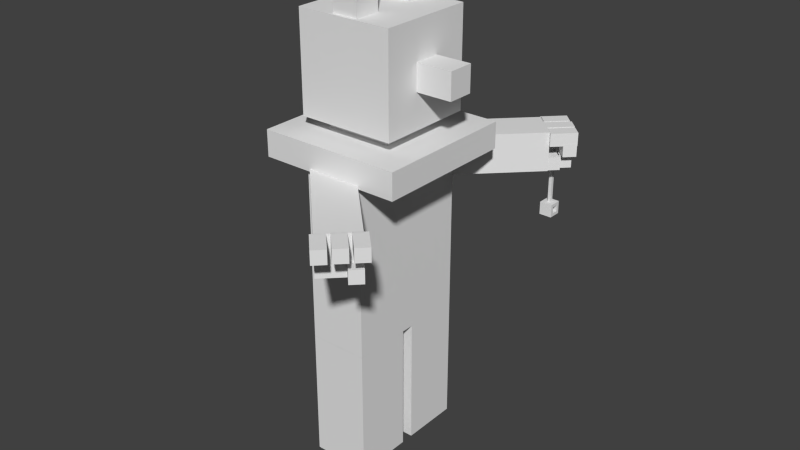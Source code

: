 # Source: Hypno.blend  (saved by Blender 2.77.0; exported with 4.5.12 LTS)
import bpy
from mathutils import Matrix  # noqa: F401  (used for matrix-valued properties, if any)

bpy.ops.wm.read_factory_settings(use_empty=True)
scene = bpy.context.scene
scene.name = 'Scene'

# ---- collections
col_collection_1 = bpy.data.collections.new('Collection 1'); scene.collection.children.link(col_collection_1)

# ---- materials (node trees are filled in below, after node groups)
mat_material_001 = bpy.data.materials.new('Material.001')
mat_material_001.alpha_threshold = 0.0
mat_material_001.use_transparent_shadow = False
mat_material_001.roughness = 0.5
mat_material_001.line_color = (0.0, 0.0, 0.0, 1.0)
mat_material = bpy.data.materials.new('Material')
mat_material.alpha_threshold = 0.0
mat_material.use_transparent_shadow = False
mat_material.roughness = 0.5
mat_material.line_color = (0.0, 0.0, 0.0, 1.0)

# ---- material node trees

# ---- world
world_world = bpy.data.worlds.new('World'); scene.world = world_world
world_world.color = (0.05088, 0.05088, 0.05088)
world_world.use_sun_shadow = False
world_world.sun_shadow_jitter_overblur = 0.0
world_world.cycles.sampling_method = 'NONE'
world_world.cycles.sample_map_resolution = 256

# ---- meshes
me_cube_013 = bpy.data.meshes.new('Cube.013')
me_cube_013.from_pydata([(0.225, 0.5, -0.829), (0.225, -0.5, -0.829), (-0.225, -0.5, -0.829), (-0.225, 0.5, -0.829), (0.225, 0.5, 0.671), (0.225, -0.5, 0.671), (-0.225, -0.5, 0.671), (-0.225, 0.5, 0.671)], [], [(0, 1, 2, 3), (4, 7, 6, 5), (0, 4, 5, 1), (1, 5, 6, 2), (2, 6, 7, 3), (4, 0, 3, 7)])
_uv = me_cube_013.uv_layers.new(name='UVMap')
_uv.uv.foreach_set('vector', [0.0, 0.0, 0.5, 0.0, 0.5, 0.5, 0.0, 0.5, 0.0, 0.0, 0.5, 0.0, 0.5, 0.5, 0.0, 0.5, 0.0, 0.0, 0.5, 0.0, 0.5, 0.5, 0.0, 0.5, 0.0, 0.0, 0.5, 0.0, 0.5, 0.5, 0.0, 0.5, 0.0, 0.0, 0.5, 0.0, 0.5, 0.5, 0.0, 0.5, 0.0, 0.0, 0.5, 0.0, 0.5, 0.5, 0.0, 0.5])
me_cube_013.materials.append(mat_material_001)
me_cube_013.use_remesh_preserve_volume = False
me_cube_013.use_remesh_preserve_attributes = False
me_cube_013.use_mirror_vertex_groups = False
me_cube_013.update()
me_arml = bpy.data.meshes.new('ArmL')
me_arml.from_pydata([(0.1061, -0.1061, -0.15), (0.1061, -0.1061, 0.15), (-0.1061, 0.1061, -0.15), (-0.1061, 0.1061, 0.15), (0.8132, 0.601, -0.15), (0.8132, 0.601, 0.15), (0.601, 0.8132, -0.15), (0.601, 0.8132, 0.15)], [], [(1, 3, 2, 0), (3, 7, 6, 2), (7, 5, 4, 6), (5, 1, 0, 4), (0, 2, 6, 4), (5, 7, 3, 1)])
_uv = me_arml.uv_layers.new(name='UVMap')
_uv.uv.foreach_set('vector', [0.0, 0.0, 0.375, 0.0, 0.375, 0.375, 0.0, 0.375, 0.0, 0.0, 0.375, 0.0, 0.375, 0.375, 0.0, 0.375, 0.0, 0.0, 0.375, 0.0, 0.375, 0.375, 0.0, 0.375, 0.0, 0.0, 0.375, 0.0, 0.375, 0.375, 0.0, 0.375, 0.0, 0.0, 0.375, 0.0, 0.375, 0.375, 0.0, 0.375, 0.0, 0.0, 0.375, 0.0, 0.375, 0.375, 0.0, 0.375])
me_arml.use_remesh_preserve_volume = False
me_arml.use_remesh_preserve_attributes = False
me_arml.use_mirror_vertex_groups = False
me_arml.update()
me_cube_014 = bpy.data.meshes.new('Cube.014')
me_cube_014.from_pydata([(-0.03536, -0.1061, -0.05), (-0.03536, -0.1061, 0.05), (-0.1061, -0.03536, -0.05), (-0.1061, -0.03536, 0.05), (0.1061, 0.03536, -0.05), (0.1061, 0.03536, 0.05), (0.03536, 0.1061, -0.05), (0.03536, 0.1061, 0.05)], [], [(1, 3, 2, 0), (3, 7, 6, 2), (7, 5, 4, 6), (5, 1, 0, 4), (0, 2, 6, 4), (5, 7, 3, 1)])
_uv = me_cube_014.uv_layers.new(name='UVMap')
_uv.uv.foreach_set('vector', [0.0, 0.0, 0.375, 0.0, 0.375, 0.375, 0.0, 0.375, 0.0, 0.0, 0.375, 0.0, 0.375, 0.375, 0.0, 0.375, 0.0, 0.0, 0.375, 0.0, 0.375, 0.375, 0.0, 0.375, 0.0, 0.0, 0.375, 0.0, 0.375, 0.375, 0.0, 0.375, 0.0, 0.0, 0.375, 0.0, 0.375, 0.375, 0.0, 0.375, 0.0, 0.0, 0.375, 0.0, 0.375, 0.375, 0.0, 0.375])
me_cube_014.use_remesh_preserve_volume = False
me_cube_014.use_remesh_preserve_attributes = False
me_cube_014.use_mirror_vertex_groups = False
me_cube_014.update()
me_cube_025 = bpy.data.meshes.new('Cube.025')
me_cube_025.from_pydata([(6.3e-09, -0.07071, -0.05), (1.15e-09, -0.07071, 0.05), (-0.07071, -1.364e-08, -0.05), (-0.07071, -8.713e-09, 0.05), (0.07071, -9.914e-09, -0.05), (0.07071, -4.987e-09, 0.05), (1.003e-08, 0.07071, -0.05), (4.875e-09, 0.07071, 0.05)], [], [(1, 3, 2, 0), (3, 7, 6, 2), (7, 5, 4, 6), (5, 1, 0, 4), (0, 2, 6, 4), (5, 7, 3, 1)])
_uv = me_cube_025.uv_layers.new(name='UVMap')
_uv.uv.foreach_set('vector', [0.0, 0.0, 0.375, 0.0, 0.375, 0.375, 0.0, 0.375, 0.0, 0.0, 0.375, 0.0, 0.375, 0.375, 0.0, 0.375, 0.0, 0.0, 0.375, 0.0, 0.375, 0.375, 0.0, 0.375, 0.0, 0.0, 0.375, 0.0, 0.375, 0.375, 0.0, 0.375, 0.0, 0.0, 0.375, 0.0, 0.375, 0.375, 0.0, 0.375, 0.0, 0.0, 0.375, 0.0, 0.375, 0.375, 0.0, 0.375])
me_cube_025.use_remesh_preserve_volume = False
me_cube_025.use_remesh_preserve_attributes = False
me_cube_025.use_mirror_vertex_groups = False
me_cube_025.update()
me_cube_015 = bpy.data.meshes.new('Cube.015')
me_cube_015.from_pydata([(-0.03536, -0.1061, -0.05), (-0.03536, -0.1061, 0.05), (-0.1061, -0.03536, -0.05), (-0.1061, -0.03536, 0.05), (0.1061, 0.03536, -0.05), (0.1061, 0.03536, 0.05), (0.03536, 0.1061, -0.05), (0.03536, 0.1061, 0.05)], [], [(1, 3, 2, 0), (3, 7, 6, 2), (7, 5, 4, 6), (5, 1, 0, 4), (0, 2, 6, 4), (5, 7, 3, 1)])
_uv = me_cube_015.uv_layers.new(name='UVMap')
_uv.uv.foreach_set('vector', [0.0, 0.0, 0.375, 0.0, 0.375, 0.375, 0.0, 0.375, 0.0, 0.0, 0.375, 0.0, 0.375, 0.375, 0.0, 0.375, 0.0, 0.0, 0.375, 0.0, 0.375, 0.375, 0.0, 0.375, 0.0, 0.0, 0.375, 0.0, 0.375, 0.375, 0.0, 0.375, 0.0, 0.0, 0.375, 0.0, 0.375, 0.375, 0.0, 0.375, 0.0, 0.0, 0.375, 0.0, 0.375, 0.375, 0.0, 0.375])
me_cube_015.use_remesh_preserve_volume = False
me_cube_015.use_remesh_preserve_attributes = False
me_cube_015.use_mirror_vertex_groups = False
me_cube_015.update()
me_cube_026 = bpy.data.meshes.new('Cube.026')
me_cube_026.from_pydata([(1.355e-08, -0.07071, -0.05), (-6.103e-09, -0.07071, 0.05), (-0.07071, -1.664e-08, -0.05), (-0.07071, -5.708e-09, 0.05), (0.07071, -1.292e-08, -0.05), (0.07071, -1.983e-09, 0.05), (1.728e-08, 0.07071, -0.05), (-2.378e-09, 0.07071, 0.05)], [], [(1, 3, 2, 0), (3, 7, 6, 2), (7, 5, 4, 6), (5, 1, 0, 4), (0, 2, 6, 4), (5, 7, 3, 1)])
_uv = me_cube_026.uv_layers.new(name='UVMap')
_uv.uv.foreach_set('vector', [0.0, 0.0, 0.375, 0.0, 0.375, 0.375, 0.0, 0.375, 0.0, 0.0, 0.375, 0.0, 0.375, 0.375, 0.0, 0.375, 0.0, 0.0, 0.375, 0.0, 0.375, 0.375, 0.0, 0.375, 0.0, 0.0, 0.375, 0.0, 0.375, 0.375, 0.0, 0.375, 0.0, 0.0, 0.375, 0.0, 0.375, 0.375, 0.0, 0.375, 0.0, 0.0, 0.375, 0.0, 0.375, 0.375, 0.0, 0.375])
me_cube_026.use_remesh_preserve_volume = False
me_cube_026.use_remesh_preserve_attributes = False
me_cube_026.use_mirror_vertex_groups = False
me_cube_026.update()
me_cube_016 = bpy.data.meshes.new('Cube.016')
me_cube_016.from_pydata([(-0.03536, -0.1061, -0.05), (-0.03536, -0.1061, 0.05), (-0.1061, -0.03536, -0.05), (-0.1061, -0.03536, 0.05), (0.1061, 0.03536, -0.05), (0.1061, 0.03536, 0.05), (0.03536, 0.1061, -0.05), (0.03536, 0.1061, 0.05)], [], [(1, 3, 2, 0), (3, 7, 6, 2), (7, 5, 4, 6), (5, 1, 0, 4), (0, 2, 6, 4), (5, 7, 3, 1)])
_uv = me_cube_016.uv_layers.new(name='UVMap')
_uv.uv.foreach_set('vector', [0.0, 0.0, 0.375, 0.0, 0.375, 0.375, 0.0, 0.375, 0.0, 0.0, 0.375, 0.0, 0.375, 0.375, 0.0, 0.375, 0.0, 0.0, 0.375, 0.0, 0.375, 0.375, 0.0, 0.375, 0.0, 0.0, 0.375, 0.0, 0.375, 0.375, 0.0, 0.375, 0.0, 0.0, 0.375, 0.0, 0.375, 0.375, 0.0, 0.375, 0.0, 0.0, 0.375, 0.0, 0.375, 0.375, 0.0, 0.375])
me_cube_016.use_remesh_preserve_volume = False
me_cube_016.use_remesh_preserve_attributes = False
me_cube_016.use_mirror_vertex_groups = False
me_cube_016.update()
me_cube_027 = bpy.data.meshes.new('Cube.027')
me_cube_027.from_pydata([(-4.382e-09, -0.07071, -0.05), (1.928e-08, -0.07071, 0.05), (-0.07071, 8.888e-09, -0.05), (-0.07071, -8.888e-09, 0.05), (0.07071, -9.738e-09, -0.05), (0.07071, -2.751e-08, 0.05), (-8.107e-09, 0.07071, -0.05), (1.556e-08, 0.07071, 0.05)], [], [(1, 3, 2, 0), (3, 7, 6, 2), (7, 5, 4, 6), (5, 1, 0, 4), (0, 2, 6, 4), (5, 7, 3, 1)])
_uv = me_cube_027.uv_layers.new(name='UVMap')
_uv.uv.foreach_set('vector', [0.0, 0.0, 0.375, 0.0, 0.375, 0.375, 0.0, 0.375, 0.0, 0.0, 0.375, 0.0, 0.375, 0.375, 0.0, 0.375, 0.0, 0.0, 0.375, 0.0, 0.375, 0.375, 0.0, 0.375, 0.0, 0.0, 0.375, 0.0, 0.375, 0.375, 0.0, 0.375, 0.0, 0.0, 0.375, 0.0, 0.375, 0.375, 0.0, 0.375, 0.0, 0.0, 0.375, 0.0, 0.375, 0.375, 0.0, 0.375])
me_cube_027.use_remesh_preserve_volume = False
me_cube_027.use_remesh_preserve_attributes = False
me_cube_027.use_mirror_vertex_groups = False
me_cube_027.update()
me_cube_018 = bpy.data.meshes.new('Cube.018')
me_cube_018.from_pydata([(3.725e-09, -0.07071, -0.05), (3.725e-09, -0.07071, 0.05), (-0.07071, -1.118e-08, -0.05), (-0.07071, -1.118e-08, 0.05), (0.07071, -7.451e-09, -0.05), (0.07071, -7.451e-09, 0.05), (7.451e-09, 0.07071, -0.05), (7.451e-09, 0.07071, 0.05)], [], [(1, 3, 2, 0), (3, 7, 6, 2), (7, 5, 4, 6), (5, 1, 0, 4), (0, 2, 6, 4), (5, 7, 3, 1)])
_uv = me_cube_018.uv_layers.new(name='UVMap')
_uv.uv.foreach_set('vector', [0.0, 0.0, 0.375, 0.0, 0.375, 0.375, 0.0, 0.375, 0.0, 0.0, 0.375, 0.0, 0.375, 0.375, 0.0, 0.375, 0.0, 0.0, 0.375, 0.0, 0.375, 0.375, 0.0, 0.375, 0.0, 0.0, 0.375, 0.0, 0.375, 0.375, 0.0, 0.375, 0.0, 0.0, 0.375, 0.0, 0.375, 0.375, 0.0, 0.375, 0.0, 0.0, 0.375, 0.0, 0.375, 0.375, 0.0, 0.375])
me_cube_018.use_remesh_preserve_volume = False
me_cube_018.use_remesh_preserve_attributes = False
me_cube_018.use_mirror_vertex_groups = False
me_cube_018.update()
me_pendulum = bpy.data.meshes.new('Pendulum')
me_pendulum.from_pydata([(-0.0125, -0.0125, -0.5), (-0.0125, -0.0125, -1.311e-06), (-0.0125, 0.0125, -0.5), (-0.0125, 0.0125, -1.313e-06), (0.0125, -0.0125, -0.5), (0.0125, -0.0125, -1.31e-06), (0.0125, 0.0125, -0.5), (0.0125, 0.0125, -1.311e-06)], [], [(1, 3, 2, 0), (3, 7, 6, 2), (7, 5, 4, 6), (5, 1, 0, 4), (0, 2, 6, 4), (5, 7, 3, 1)])
_uv = me_pendulum.uv_layers.new(name='UVMap')
_uv.uv.foreach_set('vector', [0.125, 0.625, 0.375, 0.625, 0.375, 0.875, 0.125, 0.875, 0.125, 0.625, 0.375, 0.625, 0.375, 0.875, 0.125, 0.875, 0.125, 0.625, 0.375, 0.625, 0.375, 0.875, 0.125, 0.875, 0.125, 0.625, 0.375, 0.625, 0.375, 0.875, 0.125, 0.875, 0.125, 0.625, 0.375, 0.625, 0.375, 0.875, 0.125, 0.875, 0.125, 0.625, 0.375, 0.625, 0.375, 0.875, 0.125, 0.875])
me_pendulum.use_remesh_preserve_volume = False
me_pendulum.use_remesh_preserve_attributes = False
me_pendulum.use_mirror_vertex_groups = False
me_pendulum.update()
me_cube_011 = bpy.data.meshes.new('Cube.011')
me_cube_011.from_pydata([(-0.05, -0.05, -0.1), (-0.05, -0.05, -1.198e-06), (-0.05, 0.05, -0.1), (-0.05, 0.05, -1.204e-06), (0.05, -0.05, -0.1), (0.05, -0.05, -1.18e-06), (0.05, 0.05, -0.1), (0.05, 0.05, -1.186e-06), (0.05, 0.05, -0.05), (0.05, 2.235e-09, -1.183e-06), (0.05, -0.05, -0.05), (0.05, -3.986e-09, -0.1), (0.05, 0.05, -0.075), (0.05, -0.025, -1.181e-06), (0.05, -0.05, -0.075), (0.05, 0.025, -0.1), (0.05, 0.05, -0.025), (0.05, 0.025, -1.185e-06), (0.05, -0.05, -0.025), (0.05, -0.025, -0.1), (0.05, -2.431e-09, -0.075), (0.05, 6.798e-10, -0.025), (0.05, 0.025, -0.05), (0.05, -0.025, -0.05), (0.05, -0.025, -0.025), (0.05, 0.025, -0.025), (0.05, 0.025, -0.075), (0.05, -0.025, -0.075), (-0.05, -0.05, -0.05), (-0.05, -2.235e-09, -1.201e-06), (-0.05, 0.05, -0.05), (-0.05, -8.456e-09, -0.1), (-0.05, -0.05, -0.025), (-0.05, 0.025, -1.203e-06), (-0.05, 0.05, -0.075), (-0.05, -0.025, -0.1), (-0.05, -0.05, -0.075), (-0.05, -0.025, -1.2e-06), (-0.05, 0.05, -0.025), (-0.05, 0.025, -0.1), (-0.05, -6.901e-09, -0.075), (-0.05, -3.791e-09, -0.025), (-0.05, -0.025, -0.05), (-0.05, 0.025, -0.05), (-0.05, 0.025, -0.025), (-0.05, -0.025, -0.025), (-0.05, -0.025, -0.075), (-0.05, 0.025, -0.075)], [], [(47, 34, 2, 39), (3, 7, 16, 8, 12, 6, 2, 34, 30, 38), (27, 14, 4, 19), (5, 1, 32, 28, 36, 0, 4, 14, 10, 18), (0, 35, 31, 39, 2, 6, 15, 11, 19, 4), (5, 13, 9, 17, 7, 3, 33, 29, 37, 1), (26, 20, 11, 15), (24, 18, 10, 23), (9, 13, 24, 21), (13, 5, 18, 24), (16, 25, 22, 8), (7, 17, 25, 16), (17, 9, 21, 25), (12, 26, 15, 6), (8, 22, 26, 12), (20, 27, 19, 11), (23, 10, 14, 27), (46, 40, 31, 35), (24, 45, 41, 44, 25, 21), (44, 38, 30, 43), (22, 25, 44, 43, 47, 26), (29, 33, 44, 41), (33, 3, 38, 44), (32, 45, 42, 28), (1, 37, 45, 32), (37, 29, 41, 45), (36, 46, 35, 0), (28, 42, 46, 36), (20, 26, 47, 40, 46, 27), (40, 47, 39, 31), (23, 27, 46, 42, 45, 24), (43, 30, 34, 47)])
_uv = me_cube_011.uv_layers.new(name='UVMap')
_uv.uv.foreach_set('vector', [0.0, 0.5, 0.5, 0.5, 0.5, 1.0, 0.0, 1.0, 0.25, 1.0, 0.375, 0.9375, 0.4375, 0.8125, 0.4375, 0.6875, 0.375, 0.5625, 0.25, 0.5, 0.125, 0.5625, 0.0625, 0.6875, 0.0625, 0.8125, 0.125, 0.9375, 0.0, 0.5, 0.5, 0.5, 0.5, 1.0, 0.0, 1.0, 0.25, 1.0, 0.375, 0.9375, 0.4375, 0.8125, 0.4375, 0.6875, 0.375, 0.5625, 0.25, 0.5, 0.125, 0.5625, 0.0625, 0.6875, 0.0625, 0.8125, 0.125, 0.9375, 0.25, 1.0, 0.375, 0.9375, 0.4375, 0.8125, 0.4375, 0.6875, 0.375, 0.5625, 0.25, 0.5, 0.125, 0.5625, 0.0625, 0.6875, 0.0625, 0.8125, 0.125, 0.9375, 0.25, 1.0, 0.375, 0.9375, 0.4375, 0.8125, 0.4375, 0.6875, 0.375, 0.5625, 0.25, 0.5, 0.125, 0.5625, 0.0625, 0.6875, 0.0625, 0.8125, 0.125, 0.9375, 0.0, 0.5, 0.5, 0.5, 0.5, 1.0, 0.0, 1.0, 0.0, 0.5, 0.5, 0.5, 0.5, 1.0, 0.0, 1.0, 0.0, 0.5, 0.5, 0.5, 0.5, 1.0, 0.0, 1.0, 0.0, 0.5, 0.5, 0.5, 0.5, 1.0, 0.0, 1.0, 0.0, 0.5, 0.5, 0.5, 0.5, 1.0, 0.0, 1.0, 0.0, 0.5, 0.5, 0.5, 0.5, 1.0, 0.0, 1.0, 0.0, 0.5, 0.5, 0.5, 0.5, 1.0, 0.0, 1.0, 0.0, 0.5, 0.5, 0.5, 0.5, 1.0, 0.0, 1.0, 0.0, 0.5, 0.5, 0.5, 0.5, 1.0, 0.0, 1.0, 0.0, 0.5, 0.5, 0.5, 0.5, 1.0, 0.0, 1.0, 0.0, 0.5, 0.5, 0.5, 0.5, 1.0, 0.0, 1.0, 0.0, 0.5, 0.5, 0.5, 0.5, 1.0, 0.0, 1.0, 0.25, 1.0, 0.4375, 0.875, 0.4375, 0.625, 0.25, 0.5, 0.0625, 0.625, 0.0625, 0.875, 0.0, 0.5, 0.5, 0.5, 0.5, 1.0, 0.0, 1.0, 0.25, 1.0, 0.4375, 0.875, 0.4375, 0.625, 0.25, 0.5, 0.0625, 0.625, 0.0625, 0.875, 0.0, 0.5, 0.5, 0.5, 0.5, 1.0, 0.0, 1.0, 0.0, 0.5, 0.5, 0.5, 0.5, 1.0, 0.0, 1.0, 0.0, 0.5, 0.5, 0.5, 0.5, 1.0, 0.0, 1.0, 0.0, 0.5, 0.5, 0.5, 0.5, 1.0, 0.0, 1.0, 0.0, 0.5, 0.5, 0.5, 0.5, 1.0, 0.0, 1.0, 0.0, 0.5, 0.5, 0.5, 0.5, 1.0, 0.0, 1.0, 0.0, 0.5, 0.5, 0.5, 0.5, 1.0, 0.0, 1.0, 0.25, 1.0, 0.4375, 0.875, 0.4375, 0.625, 0.25, 0.5, 0.0625, 0.625, 0.0625, 0.875, 0.0, 0.5, 0.5, 0.5, 0.5, 1.0, 0.0, 1.0, 0.25, 1.0, 0.4375, 0.875, 0.4375, 0.625, 0.25, 0.5, 0.0625, 0.625, 0.0625, 0.875, 0.0, 0.5, 0.5, 0.5, 0.5, 1.0, 0.0, 1.0])
me_cube_011.use_remesh_preserve_volume = False
me_cube_011.use_remesh_preserve_attributes = False
me_cube_011.use_mirror_vertex_groups = False
me_cube_011.update()
me_cube_024 = bpy.data.meshes.new('Cube.024')
me_cube_024.from_pydata([(-2.437e-09, -0.07071, -0.05), (-5.014e-09, -0.07071, 0.05), (-0.07071, -1.552e-08, -0.05), (-0.07071, -2.174e-08, 0.05), (0.07071, 3.111e-09, -0.05), (0.07071, -3.111e-09, 0.05), (1.619e-08, 0.07071, -0.05), (1.361e-08, 0.07071, 0.05)], [], [(1, 3, 2, 0), (3, 7, 6, 2), (7, 5, 4, 6), (5, 1, 0, 4), (0, 2, 6, 4), (5, 7, 3, 1)])
_uv = me_cube_024.uv_layers.new(name='UVMap')
_uv.uv.foreach_set('vector', [0.0, 0.0, 0.375, 0.0, 0.375, 0.375, 0.0, 0.375, 0.0, 0.0, 0.375, 0.0, 0.375, 0.375, 0.0, 0.375, 0.0, 0.0, 0.375, 0.0, 0.375, 0.375, 0.0, 0.375, 0.0, 0.0, 0.375, 0.0, 0.375, 0.375, 0.0, 0.375, 0.0, 0.0, 0.375, 0.0, 0.375, 0.375, 0.0, 0.375, 0.0, 0.0, 0.375, 0.0, 0.375, 0.375, 0.0, 0.375])
me_cube_024.use_remesh_preserve_volume = False
me_cube_024.use_remesh_preserve_attributes = False
me_cube_024.use_mirror_vertex_groups = False
me_cube_024.update()
me_armr = bpy.data.meshes.new('ArmR')
me_armr.from_pydata([(-0.1061, -0.1061, -0.15), (-0.1061, -0.1061, 0.15), (0.1061, 0.1061, -0.15), (0.1061, 0.1061, 0.15), (0.601, -0.8132, -0.15), (0.601, -0.8132, 0.15), (0.8132, -0.601, -0.15), (0.8132, -0.601, 0.15)], [], [(1, 3, 2, 0), (3, 7, 6, 2), (7, 5, 4, 6), (5, 1, 0, 4), (0, 2, 6, 4), (5, 7, 3, 1)])
_uv = me_armr.uv_layers.new(name='UVMap')
_uv.uv.foreach_set('vector', [0.0, 0.0, 0.5, 0.0, 0.5, 0.5, 0.0, 0.5, 0.0, 0.0, 0.5, 0.0, 0.5, 0.5, 0.0, 0.5, 0.0, 0.0, 0.5, 0.0, 0.5, 0.5, 0.0, 0.5, 0.0, 0.0, 0.5, 0.0, 0.5, 0.5, 0.0, 0.5, 0.0, 0.0, 0.5, 0.0, 0.5, 0.5, 0.0, 0.5, 0.0, 0.0, 0.5, 0.0, 0.5, 0.5, 0.0, 0.5])
me_armr.use_remesh_preserve_volume = False
me_armr.use_remesh_preserve_attributes = False
me_armr.use_mirror_vertex_groups = False
me_armr.update()
me_cube_021 = bpy.data.meshes.new('Cube.021')
me_cube_021.from_pydata([(-0.1061, 0.03536, -0.05), (-0.1061, 0.03536, 0.05), (-0.03536, 0.1061, -0.05), (-0.03536, 0.1061, 0.05), (0.03536, -0.1061, -0.05), (0.03536, -0.1061, 0.05), (0.1061, -0.03536, -0.05), (0.1061, -0.03536, 0.05)], [], [(1, 3, 2, 0), (3, 7, 6, 2), (7, 5, 4, 6), (5, 1, 0, 4), (0, 2, 6, 4), (5, 7, 3, 1)])
_uv = me_cube_021.uv_layers.new(name='UVMap')
_uv.uv.foreach_set('vector', [0.0, 0.0, 0.375, 0.0, 0.375, 0.375, 0.0, 0.375, 0.0, 0.0, 0.375, 0.0, 0.375, 0.375, 0.0, 0.375, 0.0, 0.0, 0.375, 0.0, 0.375, 0.375, 0.0, 0.375, 0.0, 0.0, 0.375, 0.0, 0.375, 0.375, 0.0, 0.375, 0.0, 0.0, 0.375, 0.0, 0.375, 0.375, 0.0, 0.375, 0.0, 0.0, 0.375, 0.0, 0.375, 0.375, 0.0, 0.375])
me_cube_021.use_remesh_preserve_volume = False
me_cube_021.use_remesh_preserve_attributes = False
me_cube_021.use_mirror_vertex_groups = False
me_cube_021.update()
me_cube_020 = bpy.data.meshes.new('Cube.020')
me_cube_020.from_pydata([(-0.1061, 0.03536, -0.05), (-0.1061, 0.03536, 0.05), (-0.03536, 0.1061, -0.05), (-0.03536, 0.1061, 0.05), (0.03536, -0.1061, -0.05), (0.03536, -0.1061, 0.05), (0.1061, -0.03536, -0.05), (0.1061, -0.03536, 0.05)], [], [(1, 3, 2, 0), (3, 7, 6, 2), (7, 5, 4, 6), (5, 1, 0, 4), (0, 2, 6, 4), (5, 7, 3, 1)])
_uv = me_cube_020.uv_layers.new(name='UVMap')
_uv.uv.foreach_set('vector', [0.0, 0.0, 0.375, 0.0, 0.375, 0.375, 0.0, 0.375, 0.0, 0.0, 0.375, 0.0, 0.375, 0.375, 0.0, 0.375, 0.0, 0.0, 0.375, 0.0, 0.375, 0.375, 0.0, 0.375, 0.0, 0.0, 0.375, 0.0, 0.375, 0.375, 0.0, 0.375, 0.0, 0.0, 0.375, 0.0, 0.375, 0.375, 0.0, 0.375, 0.0, 0.0, 0.375, 0.0, 0.375, 0.375, 0.0, 0.375])
me_cube_020.use_remesh_preserve_volume = False
me_cube_020.use_remesh_preserve_attributes = False
me_cube_020.use_mirror_vertex_groups = False
me_cube_020.update()
me_cube_019 = bpy.data.meshes.new('Cube.019')
me_cube_019.from_pydata([(-0.1061, 0.03536, -0.05), (-0.1061, 0.03536, 0.05), (-0.03536, 0.1061, -0.05), (-0.03536, 0.1061, 0.05), (0.03536, -0.1061, -0.05), (0.03536, -0.1061, 0.05), (0.1061, -0.03536, -0.05), (0.1061, -0.03536, 0.05)], [], [(1, 3, 2, 0), (3, 7, 6, 2), (7, 5, 4, 6), (5, 1, 0, 4), (0, 2, 6, 4), (5, 7, 3, 1)])
_uv = me_cube_019.uv_layers.new(name='UVMap')
_uv.uv.foreach_set('vector', [0.0, 0.0, 0.375, 0.0, 0.375, 0.375, 0.0, 0.375, 0.0, 0.0, 0.375, 0.0, 0.375, 0.375, 0.0, 0.375, 0.0, 0.0, 0.375, 0.0, 0.375, 0.375, 0.0, 0.375, 0.0, 0.0, 0.375, 0.0, 0.375, 0.375, 0.0, 0.375, 0.0, 0.0, 0.375, 0.0, 0.375, 0.375, 0.0, 0.375, 0.0, 0.0, 0.375, 0.0, 0.375, 0.375, 0.0, 0.375])
me_cube_019.use_remesh_preserve_volume = False
me_cube_019.use_remesh_preserve_attributes = False
me_cube_019.use_mirror_vertex_groups = False
me_cube_019.update()
me_cube_023 = bpy.data.meshes.new('Cube.023')
me_cube_023.from_pydata([(-0.07071, -3.539e-09, -0.05), (-0.07071, -3.912e-09, 0.05), (-1.125e-08, 0.07071, -0.05), (-1.11e-08, 0.07071, 0.05), (-7.528e-09, -0.07071, -0.05), (-7.373e-09, -0.07071, 0.05), (0.07071, -7.264e-09, -0.05), (0.07071, -7.637e-09, 0.05)], [], [(1, 3, 2, 0), (3, 7, 6, 2), (7, 5, 4, 6), (5, 1, 0, 4), (0, 2, 6, 4), (5, 7, 3, 1)])
_uv = me_cube_023.uv_layers.new(name='UVMap')
_uv.uv.foreach_set('vector', [0.0, 0.0, 0.375, 0.0, 0.375, 0.375, 0.0, 0.375, 0.0, 0.0, 0.375, 0.0, 0.375, 0.375, 0.0, 0.375, 0.0, 0.0, 0.375, 0.0, 0.375, 0.375, 0.0, 0.375, 0.0, 0.0, 0.375, 0.0, 0.375, 0.375, 0.0, 0.375, 0.0, 0.0, 0.375, 0.0, 0.375, 0.375, 0.0, 0.375, 0.0, 0.0, 0.375, 0.0, 0.375, 0.375, 0.0, 0.375])
me_cube_023.use_remesh_preserve_volume = False
me_cube_023.use_remesh_preserve_attributes = False
me_cube_023.use_mirror_vertex_groups = False
me_cube_023.update()
me_legl = bpy.data.meshes.new('LegL')
me_legl.from_pydata([(-0.225, -0.225, -1.0), (-0.225, -0.225, 0.0), (-0.225, 0.225, -1.0), (-0.225, 0.225, 0.0), (0.225, -0.225, -1.0), (0.225, -0.225, 0.0), (0.225, 0.225, -1.0), (0.225, 0.225, 0.0), (0.225, 0.0, -1.0), (0.225, 0.225, -0.75), (0.225, -0.225, -0.75), (0.225, 0.1125, -1.0), (0.225, -0.1125, -1.0), (0.225, 0.0, -0.75), (0.225, 0.1125, -0.75), (0.225, -0.1125, -0.75)], [], [(1, 3, 2, 0), (3, 7, 9, 6, 2), (15, 10, 4, 12), (5, 1, 0, 4, 10), (0, 2, 6, 11, 8, 12, 4), (5, 7, 3, 1), (14, 13, 8, 11), (9, 14, 11, 6), (5, 10, 15, 13, 14, 9, 7), (13, 15, 12, 8)])
_uv = me_legl.uv_layers.new(name='UVMap')
_uv.uv.foreach_set('vector', [0.0, 0.0, 0.375, 0.0, 0.375, 0.375, 0.0, 0.375, 0.0, 0.0, 0.375, 0.0, 0.375, 0.2812, 0.375, 0.375, 0.0, 0.375, 0.25, 0.5625, 0.25, 0.375, 0.375, 0.375, 0.375, 0.5625, 0.0, 0.0, 0.375, 0.0, 0.375, 0.375, 0.0, 0.375, 0.0, 0.2812, 0.0, 0.0, 0.375, 0.0, 0.375, 0.375, 0.2812, 0.375, 0.1875, 0.375, 0.09375, 0.375, 0.0, 0.375, 0.0, 0.0, 0.375, 0.0, 0.375, 0.375, 0.0, 0.375, 0.25, 0.5625, 0.25, 0.375, 0.375, 0.375, 0.375, 0.5625, 0.25, 0.375, 0.25, 0.5625, 0.1875, 0.5625, 0.1875, 0.375, 0.375, 0.0, 0.375, 0.2812, 0.2812, 0.2812, 0.1875, 0.2812, 0.09375, 0.2812, 0.0, 0.2812, 0.0, 0.0, 0.25, 0.375, 0.25, 0.5625, 0.0625, 0.5625, 0.0625, 0.375])
me_legl.use_remesh_preserve_volume = False
me_legl.use_remesh_preserve_attributes = False
me_legl.use_mirror_vertex_groups = False
me_legl.update()
me_legr = bpy.data.meshes.new('LegR')
me_legr.from_pydata([(-0.225, -0.225, -1.0), (-0.225, -0.225, 5.96e-08), (-0.225, 0.225, -1.0), (-0.225, 0.225, 5.96e-08), (0.225, -0.225, -1.0), (0.225, -0.225, 5.96e-08), (0.225, 0.225, -1.0), (0.225, 0.225, 5.96e-08), (0.225, 0.0, -1.0), (0.225, 0.225, -0.75), (0.225, -0.225, -0.75), (0.225, 0.1125, -1.0), (0.225, -0.1125, -1.0), (0.225, 0.0, -0.75), (0.225, 0.1125, -0.75), (0.225, -0.1125, -0.75)], [], [(1, 3, 2, 0), (3, 7, 9, 6, 2), (15, 10, 4, 12), (5, 1, 0, 4, 10), (0, 2, 6, 11, 8, 12, 4), (5, 7, 3, 1), (14, 13, 8, 11), (9, 14, 11, 6), (5, 10, 15, 13, 14, 9, 7), (13, 15, 12, 8)])
_uv = me_legr.uv_layers.new(name='UVMap')
_uv.uv.foreach_set('vector', [0.0, 0.0625, 0.25, 0.0625, 0.25, 0.3125, 0.0, 0.3125, 0.0, 0.0625, 0.25, 0.0625, 0.25, 0.25, 0.25, 0.3125, 0.0, 0.3125, 0.1875, 0.5625, 0.1875, 0.375, 0.3125, 0.375, 0.3125, 0.5625, 0.0, 0.0625, 0.25, 0.0625, 0.25, 0.3125, 0.0, 0.3125, 0.0, 0.25, 0.0, 0.0625, 0.25, 0.0625, 0.25, 0.3125, 0.1875, 0.3125, 0.125, 0.3125, 0.0625, 0.3125, 0.0, 0.3125, 0.0, 0.0625, 0.25, 0.0625, 0.25, 0.3125, 0.0, 0.3125, 0.25, 0.5625, 0.25, 0.375, 0.375, 0.375, 0.375, 0.5625, 0.25, 0.375, 0.25, 0.5625, 0.125, 0.5625, 0.125, 0.375, 0.25, 0.0625, 0.25, 0.25, 0.1875, 0.25, 0.125, 0.25, 0.0625, 0.25, 0.0, 0.25, 0.0, 0.0625, 0.1875, 0.375, 0.1875, 0.5625, 0.0625, 0.5625, 0.0625, 0.375])
me_legr.use_remesh_preserve_volume = False
me_legr.use_remesh_preserve_attributes = False
me_legr.use_mirror_vertex_groups = False
me_legr.update()
me_cube = bpy.data.meshes.new('Cube')
me_cube.from_pydata([(0.25, 0.25, -0.1105), (0.25, -0.25, -0.1105), (-0.25, -0.25, -0.1105), (-0.25, 0.25, -0.1105), (0.25, 0.25, 0.08946), (0.25, -0.25, 0.08946), (-0.25, -0.25, 0.08946), (-0.25, 0.25, 0.08946)], [], [(0, 1, 2, 3), (4, 7, 6, 5), (0, 4, 5, 1), (1, 5, 6, 2), (2, 6, 7, 3), (4, 0, 3, 7)])
_uv = me_cube.uv_layers.new(name='UVMap')
_uv.uv.foreach_set('vector', [0.0, 0.0, 0.5, 0.0, 0.5, 0.5, 0.0, 0.5, 0.0, 0.0, 0.5, 0.0, 0.5, 0.5, 0.0, 0.5, 0.0, 0.0, 0.5, 0.0, 0.5, 0.5, 0.0, 0.5, 0.0, 0.0, 0.5, 0.0, 0.5, 0.5, 0.0, 0.5, 0.0, 0.0, 0.5, 0.0, 0.5, 0.5, 0.0, 0.5, 0.0, 0.0, 0.5, 0.0, 0.5, 0.5, 0.0, 0.5])
me_cube.materials.append(mat_material)
me_cube.use_remesh_preserve_volume = False
me_cube.use_remesh_preserve_attributes = False
me_cube.use_mirror_vertex_groups = False
me_cube.update()
me_head = bpy.data.meshes.new('Head')
me_head.from_pydata([(-0.375, -0.375, -0.01077), (-0.375, -0.375, 0.7392), (-0.375, 0.375, -0.01077), (-0.375, 0.375, 0.7392), (0.375, -0.375, -0.01077), (0.375, -0.375, 0.7392), (0.375, 0.375, -0.01077), (0.375, 0.375, 0.7392), (0.375, 0.375, 0.3642), (0.375, 0.0, 0.7392), (0.375, -0.375, 0.3642), (0.375, 0.0, -0.01077), (0.375, 0.0, 0.3642), (0.375, 0.375, 0.1767), (0.375, -0.1875, 0.7392), (0.375, -0.375, 0.1767), (0.375, 0.1875, -0.01077), (0.375, 0.375, 0.5517), (0.375, 0.1875, 0.7392), (0.375, -0.375, 0.5517), (0.375, -0.1875, -0.01077), (0.375, 0.0, 0.1767), (0.375, 0.0, 0.5517), (0.375, 0.1875, 0.3642), (0.375, -0.1875, 0.3642), (0.375, -0.1875, 0.5517), (0.375, 0.1875, 0.5517), (0.375, 0.1875, 0.1767), (0.375, -0.1875, 0.1767)], [], [(1, 3, 2, 0), (3, 7, 17, 8, 13, 6, 2), (28, 15, 4, 20), (5, 1, 0, 4, 15, 10, 19), (0, 2, 6, 16, 11, 20, 4), (5, 14, 9, 18, 7, 3, 1), (27, 21, 11, 16), (26, 22, 12, 23), (25, 19, 10, 24), (22, 25, 24, 12), (9, 14, 25, 22), (14, 5, 19, 25), (17, 26, 23, 8), (7, 18, 26, 17), (18, 9, 22, 26), (13, 27, 16, 6), (8, 23, 27, 13), (23, 12, 21, 27), (21, 28, 20, 11), (12, 24, 28, 21), (24, 10, 15, 28)])
_uv = me_head.uv_layers.new(name='UVMap')
_uv.uv.foreach_set('vector', [0.0, 0.0, 0.375, 0.0, 0.375, 0.375, 0.0, 0.375, 0.0, 0.0, 0.375, 0.0, 0.375, 0.09375, 0.375, 0.1875, 0.375, 0.2812, 0.375, 0.375, 0.0, 0.375, 0.2812, 0.2812, 0.375, 0.2812, 0.375, 0.375, 0.2812, 0.375, 0.0, 0.0, 0.375, 0.0, 0.375, 0.375, 0.0, 0.375, 0.0, 0.2812, 0.0, 0.1875, 0.0, 0.09375, 0.0, 0.0, 0.375, 0.0, 0.375, 0.375, 0.2812, 0.375, 0.1875, 0.375, 0.09375, 0.375, 0.0, 0.375, 0.0, 0.0, 0.09375, 0.0, 0.1875, 0.0, 0.2812, 0.0, 0.375, 0.0, 0.375, 0.375, 0.0, 0.375, 0.375, 0.5625, 0.25, 0.5625, 0.25, 0.4375, 0.375, 0.4375, 0.75, 0.25, 1.0, 0.25, 1.0, 0.5, 0.75, 0.5, 0.75, 0.25, 1.0, 0.25, 1.0, 0.5, 0.75, 0.5, 0.5, 0.25, 0.75, 0.25, 0.75, 0.5, 0.5, 0.5, 0.5, 0.0, 0.75, 0.0, 0.75, 0.25, 0.5, 0.25, 0.75, 0.0, 1.0, 0.0, 1.0, 0.25, 0.75, 0.25, 0.5, 0.25, 0.75, 0.25, 0.75, 0.5, 0.5, 0.5, 0.5, 0.0, 0.75, 0.0, 0.75, 0.25, 0.5, 0.25, 0.75, 0.0, 1.0, 0.0, 1.0, 0.25, 0.75, 0.25, 0.0, 0.2812, 0.09375, 0.2812, 0.09375, 0.375, 0.0, 0.375, 0.0, 0.1875, 0.09375, 0.1875, 0.09375, 0.2812, 0.0, 0.2812, 0.125, 0.5, 0.125, 0.375, 0.25, 0.375, 0.25, 0.5, 0.25, 0.5625, 0.125, 0.5625, 0.125, 0.4375, 0.25, 0.4375, 0.125, 0.375, 0.125, 0.25, 0.25, 0.25, 0.25, 0.375, 0.2812, 0.1875, 0.375, 0.1875, 0.375, 0.2812, 0.2812, 0.2812])
me_head.use_remesh_preserve_volume = False
me_head.use_remesh_preserve_attributes = False
me_head.use_mirror_vertex_groups = False
me_head.update()
me_cube_007 = bpy.data.meshes.new('Cube.007')
me_cube_007.from_pydata([(-0.1, -0.1, -0.15), (-0.1, -0.1, 0.15), (-0.1, 0.1, -0.15), (-0.1, 0.1, 0.15), (0.1, -0.1, -0.15), (0.1, -0.1, 0.15), (0.1, 0.1, -0.15), (0.1, 0.1, 0.15)], [], [(1, 3, 2, 0), (3, 7, 6, 2), (7, 5, 4, 6), (5, 1, 0, 4), (0, 2, 6, 4), (5, 7, 3, 1)])
_uv = me_cube_007.uv_layers.new(name='UVMap')
_uv.uv.foreach_set('vector', [0.1875, 0.0625, 0.4375, 0.0625, 0.4375, 0.3125, 0.1875, 0.3125, 0.1875, 0.0625, 0.4375, 0.0625, 0.4375, 0.3125, 0.1875, 0.3125, 0.625, 0.4375, 0.875, 0.4375, 0.875, 0.6875, 0.625, 0.6875, 0.1875, 0.0625, 0.4375, 0.0625, 0.4375, 0.3125, 0.1875, 0.3125, 0.1875, 0.0625, 0.4375, 0.0625, 0.4375, 0.3125, 0.1875, 0.3125, 0.1875, 0.0625, 0.4375, 0.0625, 0.4375, 0.3125, 0.1875, 0.3125])
me_cube_007.use_remesh_preserve_volume = False
me_cube_007.use_remesh_preserve_attributes = False
me_cube_007.use_mirror_vertex_groups = False
me_cube_007.update()
me_cube_009 = bpy.data.meshes.new('Cube.009')
me_cube_009.from_pydata([(-0.15, -0.1, -0.1), (-0.15, -0.1, 0.1), (-0.15, 0.1, -0.1), (-0.15, 0.1, 0.1), (0.15, -0.1, -0.1), (0.15, -0.1, 0.1), (0.15, 0.1, -0.1), (0.15, 0.1, 0.1)], [], [(1, 3, 2, 0), (3, 7, 6, 2), (7, 5, 4, 6), (5, 1, 0, 4), (0, 2, 6, 4), (5, 7, 3, 1)])
_uv = me_cube_009.uv_layers.new(name='UVMap')
_uv.uv.foreach_set('vector', [0.125, 0.5, 0.0, 0.5, 0.0, 0.375, 0.125, 0.375, 0.125, 0.5, 0.0, 0.5, 0.0, 0.375, 0.125, 0.375, 0.125, 0.5, 0.0, 0.5, 0.0, 0.375, 0.125, 0.375, 0.125, 0.5, 0.0, 0.5, 0.0, 0.375, 0.125, 0.375, 0.125, 0.5, 0.0, 0.5, 0.0, 0.375, 0.125, 0.375, 0.125, 0.5, 0.0, 0.5, 0.0, 0.375, 0.125, 0.375])
me_cube_009.use_remesh_preserve_volume = False
me_cube_009.use_remesh_preserve_attributes = False
me_cube_009.use_mirror_vertex_groups = False
me_cube_009.update()
me_cube_008 = bpy.data.meshes.new('Cube.008')
me_cube_008.from_pydata([(-0.1, -0.1, -0.15), (-0.1, -0.1, 0.15), (-0.1, 0.1, -0.15), (-0.1, 0.1, 0.15), (0.1, -0.1, -0.15), (0.1, -0.1, 0.15), (0.1, 0.1, -0.15), (0.1, 0.1, 0.15)], [], [(1, 3, 2, 0), (3, 7, 6, 2), (7, 5, 4, 6), (5, 1, 0, 4), (0, 2, 6, 4), (5, 7, 3, 1)])
_uv = me_cube_008.uv_layers.new(name='UVMap')
_uv.uv.foreach_set('vector', [0.0, 0.0, 0.375, 0.0, 0.375, 0.375, 0.0, 0.375, 0.0, 0.0, 0.375, 0.0, 0.375, 0.375, 0.0, 0.375, 0.625, 0.4375, 0.875, 0.4375, 0.875, 0.6875, 0.625, 0.6875, 0.0, 0.0, 0.375, 0.0, 0.375, 0.375, 0.0, 0.375, 0.0, 0.0, 0.375, 0.0, 0.375, 0.375, 0.0, 0.375, 0.0, 0.0, 0.375, 0.0, 0.375, 0.375, 0.0, 0.375])
me_cube_008.use_remesh_preserve_volume = False
me_cube_008.use_remesh_preserve_attributes = False
me_cube_008.use_mirror_vertex_groups = False
me_cube_008.update()
me_cube_012 = bpy.data.meshes.new('Cube.012')
me_cube_012.from_pydata([(-0.55, -0.55, 0.5037), (-0.55, -0.55, 0.7037), (-0.55, 0.55, 0.5037), (-0.55, 0.55, 0.7037), (0.55, -0.55, 0.5037), (0.55, -0.55, 0.7037), (0.55, 0.55, 0.5037), (0.55, 0.55, 0.7037)], [], [(1, 3, 2, 0), (3, 7, 6, 2), (7, 5, 4, 6), (5, 1, 0, 4), (0, 2, 6, 4), (5, 7, 3, 1)])
_uv = me_cube_012.uv_layers.new(name='UVMap')
_uv.uv.foreach_set('vector', [0.6875, 0.25, 0.5625, 0.25, 0.5625, 0.125, 0.6875, 0.125, 0.6875, 0.25, 0.5625, 0.25, 0.5625, 0.125, 0.6875, 0.125, 0.6875, 0.25, 0.5625, 0.25, 0.5625, 0.125, 0.6875, 0.125, 0.6875, 0.25, 0.5625, 0.25, 0.5625, 0.125, 0.6875, 0.125, 0.6875, 0.25, 0.5625, 0.25, 0.5625, 0.125, 0.6875, 0.125, 0.6875, 0.25, 0.5625, 0.25, 0.5625, 0.125, 0.6875, 0.125])
me_cube_012.use_remesh_preserve_volume = False
me_cube_012.use_remesh_preserve_attributes = False
me_cube_012.use_mirror_vertex_groups = False
me_cube_012.update()

# ---- objects
ob_cube_012 = bpy.data.objects.new('Cube.012', me_cube_013)
ob_arml = bpy.data.objects.new('ArmL', me_arml)
ob_cube_013 = bpy.data.objects.new('Cube.013', me_cube_014)
ob_cube_024 = bpy.data.objects.new('Cube.024', me_cube_025)
ob_cube_014 = bpy.data.objects.new('Cube.014', me_cube_015)
ob_cube_025 = bpy.data.objects.new('Cube.025', me_cube_026)
ob_cube_015 = bpy.data.objects.new('Cube.015', me_cube_016)
ob_cube_016 = bpy.data.objects.new('Cube.016', me_cube_027)
ob_cube_017 = bpy.data.objects.new('Cube.017', me_cube_018)
ob_pendulum = bpy.data.objects.new('Pendulum', me_pendulum)
ob_cube_010 = bpy.data.objects.new('Cube.010', me_cube_011)
ob_cube_023 = bpy.data.objects.new('Cube.023', me_cube_024)
ob_armr = bpy.data.objects.new('ArmR', me_armr)
ob_cube_020 = bpy.data.objects.new('Cube.020', me_cube_021)
ob_cube_019 = bpy.data.objects.new('Cube.019', me_cube_020)
ob_cube_018 = bpy.data.objects.new('Cube.018', me_cube_019)
ob_cube_022 = bpy.data.objects.new('Cube.022', me_cube_023)
ob_legl = bpy.data.objects.new('LegL', me_legl)
ob_legr = bpy.data.objects.new('LegR', me_legr)
ob_cube = bpy.data.objects.new('Cube', me_cube)
ob_head = bpy.data.objects.new('Head', me_head)
ob_cube_006 = bpy.data.objects.new('Cube.006', me_cube_007)
ob_cube_008 = bpy.data.objects.new('Cube.008', me_cube_009)
ob_cube_007 = bpy.data.objects.new('Cube.007', me_cube_008)
ob_cube_011 = bpy.data.objects.new('Cube.011', me_cube_012)

# ---- transforms, parenting, visibility, modifiers, constraints
ob_cube_012.location = (0.0, 0.0, 1.811)
ob_cube_012.lock_rotations_4d = False
ob_cube_012.empty_display_type = 'ARROWS'
ob_cube_012.lineart.crease_threshold = 0.0
ob_arml.parent = ob_cube_012
ob_arml.matrix_parent_inverse = Matrix(((1.0, 0.0, 0.0, -0.0), (0.0, 1.0, 0.0, -0.0), (0.0, 0.0, 1.0, -1.811), (0.0, 0.0, 0.0, 1.0)))
ob_arml.location = (-0.1036, 0.3964, 2.184)
ob_arml.lineart.crease_threshold = 0.0
ob_cube_013.parent = ob_arml
ob_cube_013.matrix_parent_inverse = Matrix(((1.0, 0.0, 0.0, 0.1036), (0.0, 1.0, 0.0, -0.3964), (0.0, 0.0, 1.0, -2.184), (0.0, 0.0, 0.0, 1.0)))
ob_cube_013.location = (0.7623, 1.083, 2.284)
ob_cube_013.lineart.crease_threshold = 0.0
ob_cube_024.parent = ob_cube_013
ob_cube_024.matrix_parent_inverse = Matrix(((1.0, 0.0, 0.0, -0.7623), (0.0, 1.0, -2.98e-08, -1.083), (0.0, 0.0, 1.0, -2.284), (0.0, 0.0, 0.0, 1.0)))
ob_cube_024.location = (0.7961, 1.116, 2.2)
ob_cube_024.lineart.crease_threshold = 0.0
ob_cube_014.parent = ob_arml
ob_cube_014.matrix_parent_inverse = Matrix(((1.0, 0.0, 0.0, 0.1036), (0.0, 1.0, 0.0, -0.3964), (0.0, 0.0, 1.0, -2.184), (0.0, 0.0, 0.0, 1.0)))
ob_cube_014.location = (0.6792, 1.169, 2.284)
ob_cube_014.lineart.crease_threshold = 0.0
ob_cube_025.parent = ob_cube_014
ob_cube_025.matrix_parent_inverse = Matrix(((1.0, 0.0, 0.0, -0.6792), (0.0, 1.0, 0.0, -1.169), (0.0, 0.0, 1.0, -2.284), (0.0, 0.0, 0.0, 1.0)))
ob_cube_025.location = (0.7136, 1.204, 2.2)
ob_cube_025.lineart.crease_threshold = 0.0
ob_cube_015.parent = ob_arml
ob_cube_015.matrix_parent_inverse = Matrix(((1.0, 0.0, 0.0, 0.1036), (0.0, 1.0, 0.0, -0.3964), (0.0, 0.0, 1.0, -2.184), (0.0, 0.0, 0.0, 1.0)))
ob_cube_015.location = (0.5896, 1.246, 2.284)
ob_cube_015.lineart.crease_threshold = 0.0
ob_cube_016.parent = ob_cube_015
ob_cube_016.matrix_parent_inverse = Matrix(((1.0, 0.0, 0.0, -0.5896), (0.0, 1.0, 0.0, -1.246), (0.0, 0.0, 1.0, -2.284), (0.0, 0.0, 0.0, 1.0)))
ob_cube_016.location = (0.6239, 1.282, 2.2)
ob_cube_016.lineart.crease_threshold = 0.0
ob_cube_017.parent = ob_arml
ob_cube_017.matrix_parent_inverse = Matrix(((1.0, 0.0, 0.0, 0.1036), (0.0, 1.0, 0.0, -0.3964), (0.0, 0.0, 1.0, -2.184), (0.0, 0.0, 0.0, 1.0)))
ob_cube_017.location = (0.6987, 1.063, 2.087)
ob_cube_017.lineart.crease_threshold = 0.0
ob_pendulum.parent = ob_cube_017
ob_pendulum.matrix_parent_inverse = Matrix(((1.0, 0.0, 0.0, -0.6987), (0.0, 1.0, 0.0, -1.063), (0.0, 0.0, 1.0, -2.087), (0.0, 0.0, 0.0, 1.0)))
ob_pendulum.location = (0.6429, 1.165, 2.187)
ob_pendulum.show_in_front = True
ob_pendulum.lineart.crease_threshold = 0.0
ob_cube_010.parent = ob_pendulum
ob_cube_010.matrix_parent_inverse = Matrix(((1.0, 0.0, 0.0, -0.6429), (0.0, 1.0, 0.0, -1.165), (0.0, 0.0, 1.0, -2.187), (0.0, 0.0, 0.0, 1.0)))
ob_cube_010.location = (0.6423, 1.163, 1.708)
ob_cube_010.show_in_front = True
ob_cube_010.lineart.crease_threshold = 0.0
ob_cube_023.parent = ob_cube_017
ob_cube_023.matrix_parent_inverse = Matrix(((1.0, 0.0, 0.0, -0.6987), (0.0, 1.0, 0.0, -1.063), (0.0, 0.0, 1.0, -2.087), (0.0, 0.0, 0.0, 1.0)))
ob_cube_023.location = (0.7368, 1.153, 2.087)
ob_cube_023.lineart.crease_threshold = 0.0
ob_armr.parent = ob_cube_012
ob_armr.matrix_parent_inverse = Matrix(((1.0, 0.0, 0.0, -0.0), (0.0, 1.0, 0.0, -0.0), (0.0, 0.0, 1.0, -1.811), (0.0, 0.0, 0.0, 1.0)))
ob_armr.location = (-0.1036, -0.3964, 2.184)
ob_armr.lineart.crease_threshold = 0.0
ob_cube_020.parent = ob_armr
ob_cube_020.matrix_parent_inverse = Matrix(((1.0, 0.0, 0.0, 0.1036), (0.0, 1.0, 0.0, 0.3964), (0.0, 0.0, 1.0, -2.184), (0.0, 0.0, 0.0, 1.0)))
ob_cube_020.location = (0.5856, -1.259, 2.284)
ob_cube_020.lineart.crease_threshold = 0.0
ob_cube_019.parent = ob_armr
ob_cube_019.matrix_parent_inverse = Matrix(((1.0, 0.0, 0.0, 0.1036), (0.0, 1.0, 0.0, 0.3964), (0.0, 0.0, 1.0, -2.184), (0.0, 0.0, 0.0, 1.0)))
ob_cube_019.location = (0.6721, -1.167, 2.284)
ob_cube_019.lineart.crease_threshold = 0.0
ob_cube_018.parent = ob_armr
ob_cube_018.matrix_parent_inverse = Matrix(((1.0, 0.0, 0.0, 0.1036), (0.0, 1.0, 0.0, 0.3964), (0.0, 0.0, 1.0, -2.184), (0.0, 0.0, 0.0, 1.0)))
ob_cube_018.location = (0.762, -1.076, 2.284)
ob_cube_018.lineart.crease_threshold = 0.0
ob_cube_022.parent = ob_armr
ob_cube_022.matrix_parent_inverse = Matrix(((1.0, 0.0, 0.0, 0.1036), (0.0, 1.0, 0.0, 0.3964), (0.0, 0.0, 1.0, -2.184), (0.0, 0.0, 0.0, 1.0)))
ob_cube_022.location = (0.7058, -1.068, 2.087)
ob_cube_022.lineart.crease_threshold = 0.0
ob_legl.parent = ob_cube_012
ob_legl.matrix_parent_inverse = Matrix(((1.0, 0.0, 0.0, -0.0), (0.0, 1.0, 0.0, -0.0), (0.0, 0.0, 1.0, -1.811), (0.0, 0.0, 0.0, 1.0)))
ob_legl.location = (7.451e-09, 0.275, 0.9824)
ob_legl.lineart.crease_threshold = 0.0
ob_legr.parent = ob_cube_012
ob_legr.matrix_parent_inverse = Matrix(((1.0, 0.0, 0.0, -0.0), (0.0, 1.0, 0.0, -0.0), (0.0, 0.0, 1.0, -1.811), (0.0, 0.0, 0.0, 1.0)))
ob_legr.location = (-5.96e-08, -0.275, 0.9824)
ob_legr.lineart.crease_threshold = 0.0
ob_cube.parent = ob_cube_012
ob_cube.matrix_parent_inverse = Matrix(((1.0, 0.0, 0.0, -0.0), (0.0, 1.0, 0.0, -0.0), (0.0, 0.0, 1.0, -1.811), (0.0, 0.0, 0.0, 1.0)))
ob_cube.location = (0.0, 0.0, 2.613)
ob_cube.lock_rotations_4d = False
ob_cube.empty_display_type = 'ARROWS'
ob_cube.lineart.crease_threshold = 0.0
ob_head.parent = ob_cube
ob_head.matrix_parent_inverse = Matrix(((1.0, 0.0, 0.0, -0.0), (0.0, 1.0, 0.0, -0.0), (0.0, 0.0, 1.0, -2.613), (0.0, 0.0, 0.0, 1.0)))
ob_head.location = (0.0, 0.0, 2.613)
ob_head.lineart.crease_threshold = 0.0
ob_cube_006.parent = ob_head
ob_cube_006.matrix_parent_inverse = Matrix(((1.0, 0.0, 0.0, -0.0), (0.0, 1.0, 0.0, -0.0), (0.0, 0.0, 1.0, -2.613), (0.0, 0.0, 0.0, 1.0)))
ob_cube_006.location = (0.0, 0.25, 3.489)
ob_cube_006.lineart.crease_threshold = 0.0
ob_cube_008.parent = ob_head
ob_cube_008.matrix_parent_inverse = Matrix(((1.0, 0.0, 0.0, -0.0), (0.0, 1.0, 0.0, -0.0), (0.0, 0.0, 1.0, -2.613), (0.0, 0.0, 0.0, 1.0)))
ob_cube_008.location = (0.5, 0.0, 2.969)
ob_cube_008.lineart.crease_threshold = 0.0
ob_cube_007.parent = ob_head
ob_cube_007.matrix_parent_inverse = Matrix(((1.0, 0.0, 0.0, -0.0), (0.0, 1.0, 0.0, -0.0), (0.0, 0.0, 1.0, -2.613), (0.0, 0.0, 0.0, 1.0)))
ob_cube_007.location = (0.0, -0.25, 3.489)
ob_cube_007.lineart.crease_threshold = 0.0
ob_cube_011.parent = ob_cube_012
ob_cube_011.matrix_parent_inverse = Matrix(((1.0, 0.0, 0.0, -0.0), (0.0, 1.0, 0.0, -0.0), (0.0, 0.0, 1.0, -1.811), (0.0, 0.0, 0.0, 1.0)))
ob_cube_011.location = (0.0, 0.0, 1.811)
ob_cube_011.lineart.crease_threshold = 0.0

# ---- collection membership
col_collection_1.objects.link(ob_cube_012)
col_collection_1.objects.link(ob_arml)
col_collection_1.objects.link(ob_cube_013)
col_collection_1.objects.link(ob_cube_024)
col_collection_1.objects.link(ob_cube_014)
col_collection_1.objects.link(ob_cube_025)
col_collection_1.objects.link(ob_cube_015)
col_collection_1.objects.link(ob_cube_016)
col_collection_1.objects.link(ob_cube_017)
col_collection_1.objects.link(ob_pendulum)
col_collection_1.objects.link(ob_cube_010)
col_collection_1.objects.link(ob_cube_023)
col_collection_1.objects.link(ob_armr)
col_collection_1.objects.link(ob_cube_020)
col_collection_1.objects.link(ob_cube_019)
col_collection_1.objects.link(ob_cube_018)
col_collection_1.objects.link(ob_cube_022)
col_collection_1.objects.link(ob_legl)
col_collection_1.objects.link(ob_legr)
col_collection_1.objects.link(ob_cube)
col_collection_1.objects.link(ob_head)
col_collection_1.objects.link(ob_cube_006)
col_collection_1.objects.link(ob_cube_008)
col_collection_1.objects.link(ob_cube_007)
col_collection_1.objects.link(ob_cube_011)

# ---- scene / render settings (as saved in the file)
scene.frame_start = 1; scene.frame_end = 250; scene.frame_set(210)
scene.render.engine = 'BLENDER_EEVEE_NEXT'
scene.render.resolution_percentage = 50
scene.render.dither_intensity = 0.0
scene.cycles.use_denoising = False
scene.cycles.samples = 10
scene.cycles.sampling_pattern = 'TABULATED_SOBOL'
scene.cycles.light_sampling_threshold = 0.0
scene.cycles.use_adaptive_sampling = False
scene.cycles.use_light_tree = False
scene.cycles.blur_glossy = 0.0
scene.cycles.pixel_filter_type = 'GAUSSIAN'
scene.cycles.sample_clamp_indirect = 0.0
scene.view_settings.view_transform = 'Standard'
bpy.context.view_layer.update()

# ---- added for rendering (the .blend has no active camera and no usable light): camera, sun
cam_auto = bpy.data.cameras.new('AutoCamera')
cam_auto.lens = 50.0
cam_auto.sensor_width = 36.0
cam_auto.clip_end = 1000.0
ob_auto_camera = bpy.data.objects.new('AutoCamera', cam_auto)
scene.collection.objects.link(ob_auto_camera)
ob_auto_camera.location = (4.57403, -5.30377, 5.34248)
ob_auto_camera.rotation_euler = (1.09748, -7.21219e-08, 0.694738)
scene.camera = ob_auto_camera
light_auto_sun = bpy.data.lights.new('AutoSun', 'SUN')
light_auto_sun.energy = 3.0
light_auto_sun.angle = 0.0523599
ob_auto_sun = bpy.data.objects.new('AutoSun', light_auto_sun)
scene.collection.objects.link(ob_auto_sun)
ob_auto_sun.rotation_euler = (0.872665, 0.174533, 0.523599)
bpy.context.view_layer.update()
